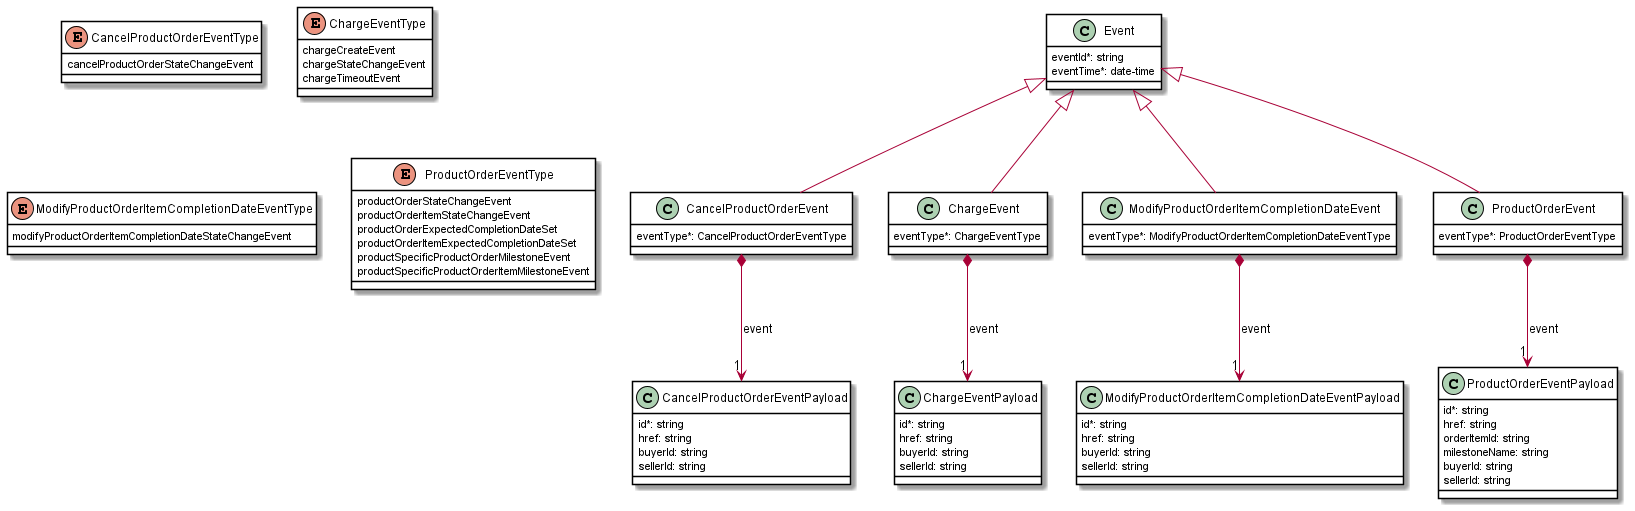

The diagram above was rendered by PlantUML. Its source (embedded in the PNG):
@startuml
skinparam {
    ClassBackgroundColor White
    ClassBorderColor Black
}

class CancelProductOrderEvent {

    eventType*: CancelProductOrderEventType
}
Event <|-- CancelProductOrderEvent

CancelProductOrderEvent *-->"1" CancelProductOrderEventPayload : event


class CancelProductOrderEventPayload {

    id*: string
    href: string
    buyerId: string
    sellerId: string
}



enum CancelProductOrderEventType {

    cancelProductOrderStateChangeEvent
}
class ChargeEvent {

    eventType*: ChargeEventType
}
Event <|-- ChargeEvent

ChargeEvent *-->"1" ChargeEventPayload : event


class ChargeEventPayload {

    id*: string
    href: string
    buyerId: string
    sellerId: string
}



enum ChargeEventType {

    chargeCreateEvent
    chargeStateChangeEvent
    chargeTimeoutEvent
}

class ModifyProductOrderItemCompletionDateEvent {

    eventType*: ModifyProductOrderItemCompletionDateEventType
}
Event <|-- ModifyProductOrderItemCompletionDateEvent

ModifyProductOrderItemCompletionDateEvent *-->"1" ModifyProductOrderItemCompletionDateEventPayload : event


class ProductOrderEvent {

    eventType*: ProductOrderEventType
}
Event <|-- ProductOrderEvent

ProductOrderEvent *-->"1" ProductOrderEventPayload : event


class Event {

    eventId*: string
    eventTime*: date-time
}



class ModifyProductOrderItemCompletionDateEventPayload {

    id*: string
    href: string
    buyerId: string
    sellerId: string
}



class ProductOrderEventPayload {

    id*: string
    href: string
    orderItemId: string
    milestoneName: string
    buyerId: string
    sellerId: string
}



enum ModifyProductOrderItemCompletionDateEventType {

    modifyProductOrderItemCompletionDateStateChangeEvent
}
enum ProductOrderEventType {

    productOrderStateChangeEvent
    productOrderItemStateChangeEvent
    productOrderExpectedCompletionDateSet
    productOrderItemExpectedCompletionDateSet
    productSpecificProductOrderMilestoneEvent
    productSpecificProductOrderItemMilestoneEvent
}
@enduml